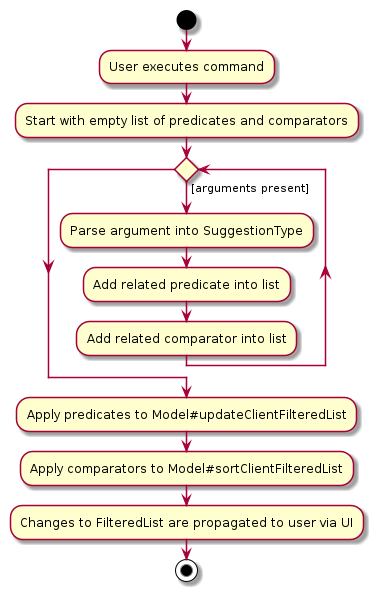

The diagram above was rendered by PlantUML. Its source (embedded in the PNG):
@startuml
start
:User executes command;

:Start with empty list of predicates and comparators;

while () is ([arguments present])
    :Parse argument into SuggestionType;
    :Add related predicate into list;
    :Add related comparator into list;
endwhile

:Apply predicates to Model#updateClientFilteredList;
:Apply comparators to Model#sortClientFilteredList;
:Changes to FilteredList are propagated to user via UI;
stop
@enduml